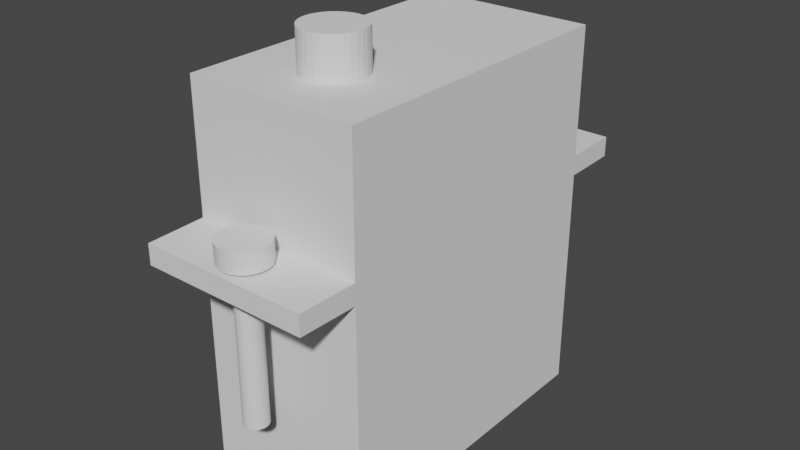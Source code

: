 # Source: SG-90.blend  (saved by Blender 2.92.15; exported with 4.5.12 LTS)
import bpy
from mathutils import Matrix  # noqa: F401  (used for matrix-valued properties, if any)

bpy.ops.wm.read_factory_settings(use_empty=True)
scene = bpy.context.scene
scene.name = 'Scene'

# ---- collections
col_collection = bpy.data.collections.new('Collection'); scene.collection.children.link(col_collection)

# ---- world
world_world = bpy.data.worlds.new('World'); scene.world = world_world
world_world.use_nodes = True; world_world.node_tree.nodes.clear()
_N = world_world.node_tree.nodes; _L = world_world.node_tree.links
n0 = _N.new('ShaderNodeOutputWorld'); n0.name = 'World Output'; n0.location = (300, 300)
n1 = _N.new('ShaderNodeBackground'); n1.name = 'Background'; n1.location = (10, 300)
n1.inputs[0].default_value = (0.05088, 0.05088, 0.05088, 1.0)
_L.new(n1.outputs[0], n0.inputs[0])
n0.is_active_output = True
world_world.color = (0.05088, 0.05088, 0.05088)
world_world.use_sun_shadow = False
world_world.sun_shadow_jitter_overblur = 0.0

# ---- meshes
me_x = bpy.data.meshes.new('圓柱體')
me_x.from_pydata([(0.0, 0.875, -2.0), (0.1707, 0.8582, -2.0), (0.3348, 0.8084, -2.0), (0.4861, 0.7275, -2.0), (0.6187, 0.6187, -2.0), (0.7275, 0.4861, -2.0), (0.8084, 0.3348, -2.0), (0.8582, 0.1707, -2.0), (0.875, 6.606e-08, -2.0), (0.8582, -0.1707, -2.0), (0.8084, -0.3348, -2.0), (0.7275, -0.4861, -2.0), (0.6187, -0.6187, -2.0), (0.4861, -0.7275, -2.0), (0.3348, -0.8084, -2.0), (0.1707, -0.8582, -2.0), (-2.851e-07, -0.875, -2.0), (-0.1707, -0.8582, -2.0), (-0.3348, -0.8084, -2.0), (-0.4861, -0.7275, -2.0), (-0.6187, -0.6187, -2.0), (-0.7275, -0.4861, -2.0), (-0.8084, -0.3348, -2.0), (-0.8582, -0.1707, -2.0), (-0.875, 8.449e-07, -2.0), (-0.8582, 0.1707, -2.0), (-0.8084, 0.3348, -2.0), (-0.7275, 0.4861, -2.0), (-0.6187, 0.6187, -2.0), (-0.4861, 0.7275, -2.0), (-0.3348, 0.8084, -2.0), (-0.1707, 0.8582, -2.0), (0.0, 0.875, 9.5), (0.1707, 0.8582, 9.5), (0.3348, 0.8084, 9.5), (0.4861, 0.7275, 9.5), (0.6187, 0.6187, 9.5), (0.7275, 0.4861, 9.5), (0.8084, 0.3348, 9.5), (0.8582, 0.1707, 9.5), (0.875, 6.606e-08, 9.5), (0.8582, -0.1707, 9.5), (0.8084, -0.3348, 9.5), (0.7275, -0.4861, 9.5), (0.6187, -0.6187, 9.5), (0.4861, -0.7275, 9.5), (0.3348, -0.8084, 9.5), (0.1707, -0.8582, 9.5), (-2.851e-07, -0.875, 9.5), (-0.1707, -0.8582, 9.5), (-0.3348, -0.8084, 9.5), (-0.4861, -0.7275, 9.5), (-0.6187, -0.6187, 9.5), (-0.7275, -0.4861, 9.5), (-0.8084, -0.3348, 9.5), (-0.8582, -0.1707, 9.5), (-0.875, 8.449e-07, 9.5), (-0.8582, 0.1707, 9.5), (-0.8084, 0.3348, 9.5), (-0.7275, 0.4861, 9.5), (-0.6187, 0.6187, 9.5), (-0.4861, 0.7275, 9.5), (-0.3348, 0.8084, 9.5), (-0.1707, 0.8582, 9.5), (0.0, 0.875, 9.5), (0.1707, 0.8582, 9.5), (0.3348, 0.8084, 9.5), (0.4861, 0.7275, 9.5), (0.6187, 0.6187, 9.5), (0.7275, 0.4861, 9.5), (0.8084, 0.3348, 9.5), (0.8582, 0.1707, 9.5), (0.875, 6.606e-08, 9.5), (0.8582, -0.1707, 9.5), (0.8084, -0.3348, 9.5), (0.7275, -0.4861, 9.5), (0.6187, -0.6187, 9.5), (0.4861, -0.7275, 9.5), (0.3348, -0.8084, 9.5), (0.1707, -0.8582, 9.5), (-2.851e-07, -0.875, 9.5), (-0.1707, -0.8582, 9.5), (-0.3348, -0.8084, 9.5), (-0.4861, -0.7275, 9.5), (-0.6187, -0.6187, 9.5), (-0.7275, -0.4861, 9.5), (-0.8084, -0.3348, 9.5), (-0.8582, -0.1707, 9.5), (-0.875, 8.449e-07, 9.5), (-0.8582, 0.1707, 9.5), (-0.8084, 0.3348, 9.5), (-0.7275, 0.4861, 9.5), (-0.6187, 0.6187, 9.5), (-0.4861, 0.7275, 9.5), (-0.3348, 0.8084, 9.5), (-0.1707, 0.8582, 9.5), (0.3468, 1.744, 11.0), (4.75e-07, 1.778, 11.0), (4.75e-07, 1.778, 9.5), (0.6803, 1.642, 11.0), (0.9876, 1.478, 11.0), (1.257, 1.257, 11.0), (1.478, 0.9876, 11.0), (1.642, 0.6803, 11.0), (1.744, 0.3468, 11.0), (1.778, 2.808e-07, 11.0), (1.744, -0.3468, 11.0), (1.642, -0.6803, 11.0), (1.478, -0.9876, 11.0), (1.257, -1.257, 11.0), (0.9876, -1.478, 11.0), (0.6803, -1.642, 11.0), (0.3468, -1.744, 11.0), (-5.923e-07, -1.778, 11.0), (-0.3468, -1.744, 11.0), (-0.6803, -1.642, 11.0), (-0.9876, -1.478, 11.0), (-1.257, -1.257, 11.0), (-1.478, -0.9876, 11.0), (-1.642, -0.6803, 11.0), (-1.744, -0.3468, 11.0), (-1.778, 1.687e-06, 11.0), (-1.744, 0.3468, 11.0), (-1.642, 0.6803, 11.0), (-1.478, 0.9876, 11.0), (-1.257, 1.257, 11.0), (-0.9876, 1.478, 11.0), (-0.6803, 1.642, 11.0), (-0.3468, 1.744, 11.0), (0.3468, 1.744, 9.5), (0.6803, 1.642, 9.5), (0.9876, 1.478, 9.5), (1.257, 1.257, 9.5), (1.478, 0.9876, 9.5), (1.642, 0.6803, 9.5), (1.744, 0.3468, 9.5), (1.778, 2.808e-07, 9.5), (1.744, -0.3468, 9.5), (1.642, -0.6803, 9.5), (1.478, -0.9876, 9.5), (1.257, -1.257, 9.5), (0.9876, -1.478, 9.5), (0.6803, -1.642, 9.5), (0.3468, -1.744, 9.5), (-5.923e-07, -1.778, 9.5), (-0.3468, -1.744, 9.5), (-0.6803, -1.642, 9.5), (-0.9876, -1.478, 9.5), (-1.257, -1.257, 9.5), (-1.478, -0.9876, 9.5), (-1.642, -0.6803, 9.5), (-1.744, -0.3468, 9.5), (-1.778, 1.687e-06, 9.5), (-1.744, 0.3468, 9.5), (-1.642, 0.6803, 9.5), (-1.478, 0.9876, 9.5), (-1.257, 1.257, 9.5), (-0.9876, 1.478, 9.5), (-0.6803, 1.642, 9.5), (-0.3468, 1.744, 9.5)], [], [(45, 46, 14, 13), (43, 44, 12, 11), (42, 43, 11, 10), (39, 40, 8, 7), (37, 38, 6, 5), (35, 36, 4, 3), (33, 34, 2, 1), (0, 1, 2, 3, 4, 5, 6, 7, 8, 9, 10, 11, 12, 13, 14, 15, 16, 17, 18, 19, 20, 21, 22, 23, 24, 25, 26, 27, 28, 29, 30, 31), (34, 35, 3, 2), (36, 37, 5, 4), (38, 39, 7, 6), (40, 41, 9, 8), (41, 42, 10, 9), (44, 45, 13, 12), (46, 47, 15, 14), (48, 49, 17, 16), (50, 51, 19, 18), (52, 53, 21, 20), (54, 55, 23, 22), (56, 57, 25, 24), (58, 59, 27, 26), (60, 61, 29, 28), (62, 63, 31, 30), (32, 33, 1, 0), (47, 46, 78, 79), (48, 47, 79, 80), (49, 48, 80, 81), (50, 49, 81, 82), (51, 50, 82, 83), (52, 51, 83, 84), (53, 52, 84, 85), (54, 53, 85, 86), (55, 54, 86, 87), (56, 55, 87, 88), (57, 56, 88, 89), (58, 57, 89, 90), (59, 58, 90, 91), (33, 32, 64, 65), (60, 59, 91, 92), (34, 33, 65, 66), (47, 48, 16, 15), (49, 50, 18, 17), (51, 52, 20, 19), (53, 54, 22, 21), (55, 56, 24, 23), (57, 58, 26, 25), (59, 60, 28, 27), (61, 62, 30, 29), (63, 32, 0, 31), (76, 75, 139, 140), (77, 76, 140, 141), (78, 77, 141, 142), (79, 78, 142, 143), (80, 79, 143, 144), (81, 80, 144, 145), (82, 81, 145, 146), (83, 82, 146, 147), (84, 83, 147, 148), (85, 84, 148, 149), (86, 85, 149, 150), (87, 86, 150, 151), (88, 87, 151, 152), (89, 88, 152, 153), (46, 45, 77, 78), (45, 44, 76, 77), (44, 43, 75, 76), (43, 42, 74, 75), (42, 41, 73, 74), (41, 40, 72, 73), (40, 39, 71, 72), (39, 38, 70, 71), (38, 37, 69, 70), (32, 63, 95, 64), (37, 36, 68, 69), (63, 62, 94, 95), (36, 35, 67, 68), (62, 61, 93, 94), (35, 34, 66, 67), (61, 60, 92, 93), (98, 97, 96, 129), (129, 96, 99, 130), (130, 99, 100, 131), (131, 100, 101, 132), (132, 101, 102, 133), (133, 102, 103, 134), (134, 103, 104, 135), (135, 104, 105, 136), (136, 105, 106, 137), (137, 106, 107, 138), (138, 107, 108, 139), (139, 108, 109, 140), (140, 109, 110, 141), (141, 110, 111, 142), (142, 111, 112, 143), (143, 112, 113, 144), (144, 113, 114, 145), (145, 114, 115, 146), (146, 115, 116, 147), (147, 116, 117, 148), (148, 117, 118, 149), (149, 118, 119, 150), (150, 119, 120, 151), (151, 120, 121, 152), (152, 121, 122, 153), (153, 122, 123, 154), (154, 123, 124, 155), (155, 124, 125, 156), (156, 125, 126, 157), (157, 126, 127, 158), (158, 127, 128, 159), (159, 128, 97, 98), (75, 74, 138, 139), (74, 73, 137, 138), (73, 72, 136, 137), (72, 71, 135, 136), (71, 70, 134, 135), (70, 69, 133, 134), (64, 95, 159, 98), (69, 68, 132, 133), (95, 94, 158, 159), (68, 67, 131, 132), (94, 93, 157, 158), (67, 66, 130, 131), (93, 92, 156, 157), (66, 65, 129, 130), (92, 91, 155, 156), (65, 64, 98, 129), (91, 90, 154, 155), (90, 89, 153, 154), (96, 97, 128, 127, 126, 125, 124, 123, 122, 121, 120, 119, 118, 117, 116, 115, 114, 113, 112, 111, 110, 109, 108, 107, 106, 105, 104, 103, 102, 101, 100, 99)])
_uv = me_x.uv_layers.new(name='UVMap')
_uv.uv.foreach_set('vector', [0.5938, 0.75, 0.5625, 0.75, 0.8418, 0.02827, 0.8833, 0.05045, 0.6562, 0.75, 0.625, 0.75, 0.9197, 0.08029, 0.9496, 0.1167, 0.6875, 0.75, 0.6562, 0.75, 0.9496, 0.1167, 0.9717, 0.1582, 0.7812, 0.75, 0.75, 0.75, 0.99, 0.25, 0.9854, 0.2968, 0.8438, 0.75, 0.8125, 0.75, 0.9717, 0.3418, 0.9496, 0.3833, 0.9062, 0.75, 0.875, 0.75, 0.9197, 0.4197, 0.8833, 0.4496, 0.9688, 0.75, 0.9375, 0.75, 0.8418, 0.4717, 0.7968, 0.4854, 0.75, 0.49, 0.7968, 0.4854, 0.8418, 0.4717, 0.8833, 0.4496, 0.9197, 0.4197, 0.9496, 0.3833, 0.9717, 0.3418, 0.9854, 0.2968, 0.99, 0.25, 0.9854, 0.2032, 0.9717, 0.1582, 0.9496, 0.1167, 0.9197, 0.08029, 0.8833, 0.05045, 0.8418, 0.02827, 0.7968, 0.01461, 0.75, 0.01, 0.7032, 0.01461, 0.6582, 0.02827, 0.6167, 0.05045, 0.5803, 0.08029, 0.5504, 0.1167, 0.5283, 0.1582, 0.5146, 0.2032, 0.51, 0.25, 0.5146, 0.2968, 0.5283, 0.3418, 0.5504, 0.3833, 0.5803, 0.4197, 0.6167, 0.4496, 0.6582, 0.4717, 0.7032, 0.4854, 0.9375, 0.75, 0.9062, 0.75, 0.8833, 0.4496, 0.8418, 0.4717, 0.875, 0.75, 0.8438, 0.75, 0.9496, 0.3833, 0.9197, 0.4197, 0.8125, 0.75, 0.7812, 0.75, 0.9854, 0.2968, 0.9717, 0.3418, 0.75, 0.75, 0.7188, 0.75, 0.9854, 0.2032, 0.99, 0.25, 0.7188, 0.75, 0.6875, 0.75, 0.9717, 0.1582, 0.9854, 0.2032, 0.625, 0.75, 0.5938, 0.75, 0.8833, 0.05045, 0.9197, 0.08029, 0.5625, 0.75, 0.5312, 0.75, 0.7968, 0.01461, 0.8418, 0.02827, 0.5, 0.75, 0.4688, 0.75, 0.7032, 0.01461, 0.75, 0.01, 0.4375, 0.75, 0.4062, 0.75, 0.6167, 0.05045, 0.6582, 0.02827, 0.375, 0.75, 0.3438, 0.75, 0.5504, 0.1167, 0.5803, 0.08029, 0.3125, 0.75, 0.2812, 0.75, 0.5146, 0.2032, 0.5283, 0.1582, 0.25, 0.75, 0.2188, 0.75, 0.5146, 0.2968, 0.51, 0.25, 0.1875, 0.75, 0.1562, 0.75, 0.5504, 0.3833, 0.5283, 0.3418, 0.125, 0.75, 0.09375, 0.75, 0.6167, 0.4496, 0.5803, 0.4197, 0.0625, 0.75, 0.03125, 0.75, 0.7032, 0.4854, 0.6582, 0.4717, 1.0, 0.75, 0.9688, 0.75, 0.7968, 0.4854, 0.75, 0.49, 0.5312, 0.75, 0.5625, 0.75, 0.5625, 0.75, 0.5312, 0.75, 0.5, 0.75, 0.5312, 0.75, 0.5312, 0.75, 0.5, 0.75, 0.4688, 0.75, 0.5, 0.75, 0.5, 0.75, 0.4688, 0.75, 0.4375, 0.75, 0.4688, 0.75, 0.4688, 0.75, 0.4375, 0.75, 0.4062, 0.75, 0.4375, 0.75, 0.4375, 0.75, 0.4062, 0.75, 0.375, 0.75, 0.4062, 0.75, 0.4062, 0.75, 0.375, 0.75, 0.3438, 0.75, 0.375, 0.75, 0.375, 0.75, 0.3438, 0.75, 0.3125, 0.75, 0.3438, 0.75, 0.3438, 0.75, 0.3125, 0.75, 0.2812, 0.75, 0.3125, 0.75, 0.3125, 0.75, 0.2812, 0.75, 0.25, 0.75, 0.2812, 0.75, 0.2812, 0.75, 0.25, 0.75, 0.2188, 0.75, 0.25, 0.75, 0.25, 0.75, 0.2188, 0.75, 0.1875, 0.75, 0.2188, 0.75, 0.2188, 0.75, 0.1875, 0.75, 0.1562, 0.75, 0.1875, 0.75, 0.1875, 0.75, 0.1562, 0.75, 0.9688, 0.75, 1.0, 0.75, 1.0, 0.75, 0.9688, 0.75, 0.125, 0.75, 0.1562, 0.75, 0.1562, 0.75, 0.125, 0.75, 0.9375, 0.75, 0.9688, 0.75, 0.9688, 0.75, 0.9375, 0.75, 0.5312, 0.75, 0.5, 0.75, 0.75, 0.01, 0.7968, 0.01461, 0.4688, 0.75, 0.4375, 0.75, 0.6582, 0.02827, 0.7032, 0.01461, 0.4062, 0.75, 0.375, 0.75, 0.5803, 0.08029, 0.6167, 0.05045, 0.3438, 0.75, 0.3125, 0.75, 0.5283, 0.1582, 0.5504, 0.1167, 0.2812, 0.75, 0.25, 0.75, 0.51, 0.25, 0.5146, 0.2032, 0.2188, 0.75, 0.1875, 0.75, 0.5283, 0.3418, 0.5146, 0.2968, 0.1562, 0.75, 0.125, 0.75, 0.5803, 0.4197, 0.5504, 0.3833, 0.09375, 0.75, 0.0625, 0.75, 0.6582, 0.4717, 0.6167, 0.4496, 0.03125, 0.75, 0.0, 0.75, 0.75, 0.49, 0.7032, 0.4854, 0.625, 0.75, 0.6562, 0.75, 0.6562, 0.75, 0.625, 0.75, 0.5938, 0.75, 0.625, 0.75, 0.625, 0.75, 0.5938, 0.75, 0.5625, 0.75, 0.5938, 0.75, 0.5938, 0.75, 0.5625, 0.75, 0.5312, 0.75, 0.5625, 0.75, 0.5625, 0.75, 0.5312, 0.75, 0.5, 0.75, 0.5312, 0.75, 0.5312, 0.75, 0.5, 0.75, 0.4688, 0.75, 0.5, 0.75, 0.5, 0.75, 0.4688, 0.75, 0.4375, 0.75, 0.4688, 0.75, 0.4688, 0.75, 0.4375, 0.75, 0.4062, 0.75, 0.4375, 0.75, 0.4375, 0.75, 0.4062, 0.75, 0.375, 0.75, 0.4062, 0.75, 0.4062, 0.75, 0.375, 0.75, 0.3438, 0.75, 0.375, 0.75, 0.375, 0.75, 0.3438, 0.75, 0.3125, 0.75, 0.3438, 0.75, 0.3438, 0.75, 0.3125, 0.75, 0.2812, 0.75, 0.3125, 0.75, 0.3125, 0.75, 0.2812, 0.75, 0.25, 0.75, 0.2812, 0.75, 0.2812, 0.75, 0.25, 0.75, 0.2188, 0.75, 0.25, 0.75, 0.25, 0.75, 0.2188, 0.75, 0.5625, 0.75, 0.5938, 0.75, 0.5938, 0.75, 0.5625, 0.75, 0.5938, 0.75, 0.625, 0.75, 0.625, 0.75, 0.5938, 0.75, 0.625, 0.75, 0.6562, 0.75, 0.6562, 0.75, 0.625, 0.75, 0.6562, 0.75, 0.6875, 0.75, 0.6875, 0.75, 0.6562, 0.75, 0.6875, 0.75, 0.7188, 0.75, 0.7188, 0.75, 0.6875, 0.75, 0.7188, 0.75, 0.75, 0.75, 0.75, 0.75, 0.7188, 0.75, 0.75, 0.75, 0.7812, 0.75, 0.7812, 0.75, 0.75, 0.75, 0.7812, 0.75, 0.8125, 0.75, 0.8125, 0.75, 0.7812, 0.75, 0.8125, 0.75, 0.8438, 0.75, 0.8438, 0.75, 0.8125, 0.75, 0.0, 0.75, 0.03125, 0.75, 0.03125, 0.75, 0.0, 0.75, 0.8438, 0.75, 0.875, 0.75, 0.875, 0.75, 0.8438, 0.75, 0.03125, 0.75, 0.0625, 0.75, 0.0625, 0.75, 0.03125, 0.75, 0.875, 0.75, 0.9062, 0.75, 0.9062, 0.75, 0.875, 0.75, 0.0625, 0.75, 0.09375, 0.75, 0.09375, 0.75, 0.0625, 0.75, 0.9062, 0.75, 0.9375, 0.75, 0.9375, 0.75, 0.9062, 0.75, 0.09375, 0.75, 0.125, 0.75, 0.125, 0.75, 0.09375, 0.75, 1.0, 0.75, 1.0, 1.0, 0.9688, 1.0, 0.9688, 0.75, 0.9688, 0.75, 0.9688, 1.0, 0.9375, 1.0, 0.9375, 0.75, 0.9375, 0.75, 0.9375, 1.0, 0.9062, 1.0, 0.9062, 0.75, 0.9062, 0.75, 0.9062, 1.0, 0.875, 1.0, 0.875, 0.75, 0.875, 0.75, 0.875, 1.0, 0.8438, 1.0, 0.8438, 0.75, 0.8438, 0.75, 0.8438, 1.0, 0.8125, 1.0, 0.8125, 0.75, 0.8125, 0.75, 0.8125, 1.0, 0.7812, 1.0, 0.7812, 0.75, 0.7812, 0.75, 0.7812, 1.0, 0.75, 1.0, 0.75, 0.75, 0.75, 0.75, 0.75, 1.0, 0.7188, 1.0, 0.7188, 0.75, 0.7188, 0.75, 0.7188, 1.0, 0.6875, 1.0, 0.6875, 0.75, 0.6875, 0.75, 0.6875, 1.0, 0.6562, 1.0, 0.6562, 0.75, 0.6562, 0.75, 0.6562, 1.0, 0.625, 1.0, 0.625, 0.75, 0.625, 0.75, 0.625, 1.0, 0.5938, 1.0, 0.5938, 0.75, 0.5938, 0.75, 0.5938, 1.0, 0.5625, 1.0, 0.5625, 0.75, 0.5625, 0.75, 0.5625, 1.0, 0.5312, 1.0, 0.5312, 0.75, 0.5312, 0.75, 0.5312, 1.0, 0.5, 1.0, 0.5, 0.75, 0.5, 0.75, 0.5, 1.0, 0.4688, 1.0, 0.4688, 0.75, 0.4688, 0.75, 0.4688, 1.0, 0.4375, 1.0, 0.4375, 0.75, 0.4375, 0.75, 0.4375, 1.0, 0.4062, 1.0, 0.4062, 0.75, 0.4062, 0.75, 0.4062, 1.0, 0.375, 1.0, 0.375, 0.75, 0.375, 0.75, 0.375, 1.0, 0.3438, 1.0, 0.3438, 0.75, 0.3438, 0.75, 0.3438, 1.0, 0.3125, 1.0, 0.3125, 0.75, 0.3125, 0.75, 0.3125, 1.0, 0.2812, 1.0, 0.2812, 0.75, 0.2812, 0.75, 0.2812, 1.0, 0.25, 1.0, 0.25, 0.75, 0.25, 0.75, 0.25, 1.0, 0.2188, 1.0, 0.2188, 0.75, 0.2188, 0.75, 0.2188, 1.0, 0.1875, 1.0, 0.1875, 0.75, 0.1875, 0.75, 0.1875, 1.0, 0.1562, 1.0, 0.1562, 0.75, 0.1562, 0.75, 0.1562, 1.0, 0.125, 1.0, 0.125, 0.75, 0.125, 0.75, 0.125, 1.0, 0.09375, 1.0, 0.09375, 0.75, 0.09375, 0.75, 0.09375, 1.0, 0.0625, 1.0, 0.0625, 0.75, 0.0625, 0.75, 0.0625, 1.0, 0.03125, 1.0, 0.03125, 0.75, 0.03125, 0.75, 0.03125, 1.0, 0.0, 1.0, 0.0, 0.75, 0.6562, 0.75, 0.6875, 0.75, 0.6875, 0.75, 0.6562, 0.75, 0.6875, 0.75, 0.7188, 0.75, 0.7188, 0.75, 0.6875, 0.75, 0.7188, 0.75, 0.75, 0.75, 0.75, 0.75, 0.7188, 0.75, 0.75, 0.75, 0.7812, 0.75, 0.7812, 0.75, 0.75, 0.75, 0.7812, 0.75, 0.8125, 0.75, 0.8125, 0.75, 0.7812, 0.75, 0.8125, 0.75, 0.8438, 0.75, 0.8438, 0.75, 0.8125, 0.75, 0.0, 0.75, 0.03125, 0.75, 0.03125, 0.75, 0.0, 0.75, 0.8438, 0.75, 0.875, 0.75, 0.875, 0.75, 0.8438, 0.75, 0.03125, 0.75, 0.0625, 0.75, 0.0625, 0.75, 0.03125, 0.75, 0.875, 0.75, 0.9062, 0.75, 0.9062, 0.75, 0.875, 0.75, 0.0625, 0.75, 0.09375, 0.75, 0.09375, 0.75, 0.0625, 0.75, 0.9062, 0.75, 0.9375, 0.75, 0.9375, 0.75, 0.9062, 0.75, 0.09375, 0.75, 0.125, 0.75, 0.125, 0.75, 0.09375, 0.75, 0.9375, 0.75, 0.9688, 0.75, 0.9688, 0.75, 0.9375, 0.75, 0.125, 0.75, 0.1562, 0.75, 0.1562, 0.75, 0.125, 0.75, 0.9688, 0.75, 1.0, 0.75, 1.0, 0.75, 0.9688, 0.75, 0.1562, 0.75, 0.1875, 0.75, 0.1875, 0.75, 0.1562, 0.75, 0.1875, 0.75, 0.2188, 0.75, 0.2188, 0.75, 0.1875, 0.75, 0.9688, 1.0, 0.0, 1.0, 0.03125, 1.0, 0.0625, 1.0, 0.09375, 1.0, 0.125, 1.0, 0.1562, 1.0, 0.1875, 1.0, 0.2188, 1.0, 0.25, 1.0, 0.2812, 1.0, 0.3125, 1.0, 0.3438, 1.0, 0.375, 1.0, 0.4062, 1.0, 0.4375, 1.0, 0.4688, 1.0, 0.5, 1.0, 0.5312, 1.0, 0.5625, 1.0, 0.5938, 1.0, 0.625, 1.0, 0.6562, 1.0, 0.6875, 1.0, 0.7188, 1.0, 0.75, 1.0, 0.7812, 1.0, 0.8125, 1.0, 0.8438, 1.0, 0.875, 1.0, 0.9062, 1.0, 0.9375, 1.0])
me_x.use_remesh_fix_poles = True
me_x.use_remesh_preserve_attributes = False
me_x.use_mirror_vertex_groups = False
me_x.update()
me_017 = bpy.data.meshes.new('圓柱體.017')
me_017.from_pydata([(0.0, 0.875, -2.0), (0.1707, 0.8582, -2.0), (0.3348, 0.8084, -2.0), (0.4861, 0.7275, -2.0), (0.6187, 0.6187, -2.0), (0.7275, 0.4861, -2.0), (0.8084, 0.3348, -2.0), (0.8582, 0.1707, -2.0), (0.875, 6.606e-08, -2.0), (0.8582, -0.1707, -2.0), (0.8084, -0.3348, -2.0), (0.7275, -0.4861, -2.0), (0.6187, -0.6187, -2.0), (0.4861, -0.7275, -2.0), (0.3348, -0.8084, -2.0), (0.1707, -0.8582, -2.0), (-2.851e-07, -0.875, -2.0), (-0.1707, -0.8582, -2.0), (-0.3348, -0.8084, -2.0), (-0.4861, -0.7275, -2.0), (-0.6187, -0.6187, -2.0), (-0.7275, -0.4861, -2.0), (-0.8084, -0.3348, -2.0), (-0.8582, -0.1707, -2.0), (-0.875, 8.449e-07, -2.0), (-0.8582, 0.1707, -2.0), (-0.8084, 0.3348, -2.0), (-0.7275, 0.4861, -2.0), (-0.6187, 0.6187, -2.0), (-0.4861, 0.7275, -2.0), (-0.3348, 0.8084, -2.0), (-0.1707, 0.8582, -2.0), (0.0, 0.875, 9.5), (0.1707, 0.8582, 9.5), (0.3348, 0.8084, 9.5), (0.4861, 0.7275, 9.5), (0.6187, 0.6187, 9.5), (0.7275, 0.4861, 9.5), (0.8084, 0.3348, 9.5), (0.8582, 0.1707, 9.5), (0.875, 6.606e-08, 9.5), (0.8582, -0.1707, 9.5), (0.8084, -0.3348, 9.5), (0.7275, -0.4861, 9.5), (0.6187, -0.6187, 9.5), (0.4861, -0.7275, 9.5), (0.3348, -0.8084, 9.5), (0.1707, -0.8582, 9.5), (-2.851e-07, -0.875, 9.5), (-0.1707, -0.8582, 9.5), (-0.3348, -0.8084, 9.5), (-0.4861, -0.7275, 9.5), (-0.6187, -0.6187, 9.5), (-0.7275, -0.4861, 9.5), (-0.8084, -0.3348, 9.5), (-0.8582, -0.1707, 9.5), (-0.875, 8.449e-07, 9.5), (-0.8582, 0.1707, 9.5), (-0.8084, 0.3348, 9.5), (-0.7275, 0.4861, 9.5), (-0.6187, 0.6187, 9.5), (-0.4861, 0.7275, 9.5), (-0.3348, 0.8084, 9.5), (-0.1707, 0.8582, 9.5), (0.0, 0.875, 9.5), (0.1707, 0.8582, 9.5), (0.3348, 0.8084, 9.5), (0.4861, 0.7275, 9.5), (0.6187, 0.6187, 9.5), (0.7275, 0.4861, 9.5), (0.8084, 0.3348, 9.5), (0.8582, 0.1707, 9.5), (0.875, 6.606e-08, 9.5), (0.8582, -0.1707, 9.5), (0.8084, -0.3348, 9.5), (0.7275, -0.4861, 9.5), (0.6187, -0.6187, 9.5), (0.4861, -0.7275, 9.5), (0.3348, -0.8084, 9.5), (0.1707, -0.8582, 9.5), (-2.851e-07, -0.875, 9.5), (-0.1707, -0.8582, 9.5), (-0.3348, -0.8084, 9.5), (-0.4861, -0.7275, 9.5), (-0.6187, -0.6187, 9.5), (-0.7275, -0.4861, 9.5), (-0.8084, -0.3348, 9.5), (-0.8582, -0.1707, 9.5), (-0.875, 8.449e-07, 9.5), (-0.8582, 0.1707, 9.5), (-0.8084, 0.3348, 9.5), (-0.7275, 0.4861, 9.5), (-0.6187, 0.6187, 9.5), (-0.4861, 0.7275, 9.5), (-0.3348, 0.8084, 9.5), (-0.1707, 0.8582, 9.5), (0.3468, 1.744, 11.0), (4.75e-07, 1.778, 11.0), (4.75e-07, 1.778, 9.5), (0.6803, 1.642, 11.0), (0.9876, 1.478, 11.0), (1.257, 1.257, 11.0), (1.478, 0.9876, 11.0), (1.642, 0.6803, 11.0), (1.744, 0.3468, 11.0), (1.778, 2.808e-07, 11.0), (1.744, -0.3468, 11.0), (1.642, -0.6803, 11.0), (1.478, -0.9876, 11.0), (1.257, -1.257, 11.0), (0.9876, -1.478, 11.0), (0.6803, -1.642, 11.0), (0.3468, -1.744, 11.0), (-5.923e-07, -1.778, 11.0), (-0.3468, -1.744, 11.0), (-0.6803, -1.642, 11.0), (-0.9876, -1.478, 11.0), (-1.257, -1.257, 11.0), (-1.478, -0.9876, 11.0), (-1.642, -0.6803, 11.0), (-1.744, -0.3468, 11.0), (-1.778, 1.687e-06, 11.0), (-1.744, 0.3468, 11.0), (-1.642, 0.6803, 11.0), (-1.478, 0.9876, 11.0), (-1.257, 1.257, 11.0), (-0.9876, 1.478, 11.0), (-0.6803, 1.642, 11.0), (-0.3468, 1.744, 11.0), (0.3468, 1.744, 9.5), (0.6803, 1.642, 9.5), (0.9876, 1.478, 9.5), (1.257, 1.257, 9.5), (1.478, 0.9876, 9.5), (1.642, 0.6803, 9.5), (1.744, 0.3468, 9.5), (1.778, 2.808e-07, 9.5), (1.744, -0.3468, 9.5), (1.642, -0.6803, 9.5), (1.478, -0.9876, 9.5), (1.257, -1.257, 9.5), (0.9876, -1.478, 9.5), (0.6803, -1.642, 9.5), (0.3468, -1.744, 9.5), (-5.923e-07, -1.778, 9.5), (-0.3468, -1.744, 9.5), (-0.6803, -1.642, 9.5), (-0.9876, -1.478, 9.5), (-1.257, -1.257, 9.5), (-1.478, -0.9876, 9.5), (-1.642, -0.6803, 9.5), (-1.744, -0.3468, 9.5), (-1.778, 1.687e-06, 9.5), (-1.744, 0.3468, 9.5), (-1.642, 0.6803, 9.5), (-1.478, 0.9876, 9.5), (-1.257, 1.257, 9.5), (-0.9876, 1.478, 9.5), (-0.6803, 1.642, 9.5), (-0.3468, 1.744, 9.5)], [], [(45, 46, 14, 13), (43, 44, 12, 11), (42, 43, 11, 10), (39, 40, 8, 7), (37, 38, 6, 5), (35, 36, 4, 3), (33, 34, 2, 1), (0, 1, 2, 3, 4, 5, 6, 7, 8, 9, 10, 11, 12, 13, 14, 15, 16, 17, 18, 19, 20, 21, 22, 23, 24, 25, 26, 27, 28, 29, 30, 31), (34, 35, 3, 2), (36, 37, 5, 4), (38, 39, 7, 6), (40, 41, 9, 8), (41, 42, 10, 9), (44, 45, 13, 12), (46, 47, 15, 14), (48, 49, 17, 16), (50, 51, 19, 18), (52, 53, 21, 20), (54, 55, 23, 22), (56, 57, 25, 24), (58, 59, 27, 26), (60, 61, 29, 28), (62, 63, 31, 30), (32, 33, 1, 0), (47, 46, 78, 79), (48, 47, 79, 80), (49, 48, 80, 81), (50, 49, 81, 82), (51, 50, 82, 83), (52, 51, 83, 84), (53, 52, 84, 85), (54, 53, 85, 86), (55, 54, 86, 87), (56, 55, 87, 88), (57, 56, 88, 89), (58, 57, 89, 90), (59, 58, 90, 91), (33, 32, 64, 65), (60, 59, 91, 92), (34, 33, 65, 66), (47, 48, 16, 15), (49, 50, 18, 17), (51, 52, 20, 19), (53, 54, 22, 21), (55, 56, 24, 23), (57, 58, 26, 25), (59, 60, 28, 27), (61, 62, 30, 29), (63, 32, 0, 31), (76, 75, 139, 140), (77, 76, 140, 141), (78, 77, 141, 142), (79, 78, 142, 143), (80, 79, 143, 144), (81, 80, 144, 145), (82, 81, 145, 146), (83, 82, 146, 147), (84, 83, 147, 148), (85, 84, 148, 149), (86, 85, 149, 150), (87, 86, 150, 151), (88, 87, 151, 152), (89, 88, 152, 153), (46, 45, 77, 78), (45, 44, 76, 77), (44, 43, 75, 76), (43, 42, 74, 75), (42, 41, 73, 74), (41, 40, 72, 73), (40, 39, 71, 72), (39, 38, 70, 71), (38, 37, 69, 70), (32, 63, 95, 64), (37, 36, 68, 69), (63, 62, 94, 95), (36, 35, 67, 68), (62, 61, 93, 94), (35, 34, 66, 67), (61, 60, 92, 93), (98, 97, 96, 129), (129, 96, 99, 130), (130, 99, 100, 131), (131, 100, 101, 132), (132, 101, 102, 133), (133, 102, 103, 134), (134, 103, 104, 135), (135, 104, 105, 136), (136, 105, 106, 137), (137, 106, 107, 138), (138, 107, 108, 139), (139, 108, 109, 140), (140, 109, 110, 141), (141, 110, 111, 142), (142, 111, 112, 143), (143, 112, 113, 144), (144, 113, 114, 145), (145, 114, 115, 146), (146, 115, 116, 147), (147, 116, 117, 148), (148, 117, 118, 149), (149, 118, 119, 150), (150, 119, 120, 151), (151, 120, 121, 152), (152, 121, 122, 153), (153, 122, 123, 154), (154, 123, 124, 155), (155, 124, 125, 156), (156, 125, 126, 157), (157, 126, 127, 158), (158, 127, 128, 159), (159, 128, 97, 98), (75, 74, 138, 139), (74, 73, 137, 138), (73, 72, 136, 137), (72, 71, 135, 136), (71, 70, 134, 135), (70, 69, 133, 134), (64, 95, 159, 98), (69, 68, 132, 133), (95, 94, 158, 159), (68, 67, 131, 132), (94, 93, 157, 158), (67, 66, 130, 131), (93, 92, 156, 157), (66, 65, 129, 130), (92, 91, 155, 156), (65, 64, 98, 129), (91, 90, 154, 155), (90, 89, 153, 154), (96, 97, 128, 127, 126, 125, 124, 123, 122, 121, 120, 119, 118, 117, 116, 115, 114, 113, 112, 111, 110, 109, 108, 107, 106, 105, 104, 103, 102, 101, 100, 99)])
_uv = me_017.uv_layers.new(name='UVMap')
_uv.uv.foreach_set('vector', [0.5938, 0.75, 0.5625, 0.75, 0.8418, 0.02827, 0.8833, 0.05045, 0.6562, 0.75, 0.625, 0.75, 0.9197, 0.08029, 0.9496, 0.1167, 0.6875, 0.75, 0.6562, 0.75, 0.9496, 0.1167, 0.9717, 0.1582, 0.7812, 0.75, 0.75, 0.75, 0.99, 0.25, 0.9854, 0.2968, 0.8438, 0.75, 0.8125, 0.75, 0.9717, 0.3418, 0.9496, 0.3833, 0.9062, 0.75, 0.875, 0.75, 0.9197, 0.4197, 0.8833, 0.4496, 0.9688, 0.75, 0.9375, 0.75, 0.8418, 0.4717, 0.7968, 0.4854, 0.75, 0.49, 0.7968, 0.4854, 0.8418, 0.4717, 0.8833, 0.4496, 0.9197, 0.4197, 0.9496, 0.3833, 0.9717, 0.3418, 0.9854, 0.2968, 0.99, 0.25, 0.9854, 0.2032, 0.9717, 0.1582, 0.9496, 0.1167, 0.9197, 0.08029, 0.8833, 0.05045, 0.8418, 0.02827, 0.7968, 0.01461, 0.75, 0.01, 0.7032, 0.01461, 0.6582, 0.02827, 0.6167, 0.05045, 0.5803, 0.08029, 0.5504, 0.1167, 0.5283, 0.1582, 0.5146, 0.2032, 0.51, 0.25, 0.5146, 0.2968, 0.5283, 0.3418, 0.5504, 0.3833, 0.5803, 0.4197, 0.6167, 0.4496, 0.6582, 0.4717, 0.7032, 0.4854, 0.9375, 0.75, 0.9062, 0.75, 0.8833, 0.4496, 0.8418, 0.4717, 0.875, 0.75, 0.8438, 0.75, 0.9496, 0.3833, 0.9197, 0.4197, 0.8125, 0.75, 0.7812, 0.75, 0.9854, 0.2968, 0.9717, 0.3418, 0.75, 0.75, 0.7188, 0.75, 0.9854, 0.2032, 0.99, 0.25, 0.7188, 0.75, 0.6875, 0.75, 0.9717, 0.1582, 0.9854, 0.2032, 0.625, 0.75, 0.5938, 0.75, 0.8833, 0.05045, 0.9197, 0.08029, 0.5625, 0.75, 0.5312, 0.75, 0.7968, 0.01461, 0.8418, 0.02827, 0.5, 0.75, 0.4688, 0.75, 0.7032, 0.01461, 0.75, 0.01, 0.4375, 0.75, 0.4062, 0.75, 0.6167, 0.05045, 0.6582, 0.02827, 0.375, 0.75, 0.3438, 0.75, 0.5504, 0.1167, 0.5803, 0.08029, 0.3125, 0.75, 0.2812, 0.75, 0.5146, 0.2032, 0.5283, 0.1582, 0.25, 0.75, 0.2188, 0.75, 0.5146, 0.2968, 0.51, 0.25, 0.1875, 0.75, 0.1562, 0.75, 0.5504, 0.3833, 0.5283, 0.3418, 0.125, 0.75, 0.09375, 0.75, 0.6167, 0.4496, 0.5803, 0.4197, 0.0625, 0.75, 0.03125, 0.75, 0.7032, 0.4854, 0.6582, 0.4717, 1.0, 0.75, 0.9688, 0.75, 0.7968, 0.4854, 0.75, 0.49, 0.5312, 0.75, 0.5625, 0.75, 0.5625, 0.75, 0.5312, 0.75, 0.5, 0.75, 0.5312, 0.75, 0.5312, 0.75, 0.5, 0.75, 0.4688, 0.75, 0.5, 0.75, 0.5, 0.75, 0.4688, 0.75, 0.4375, 0.75, 0.4688, 0.75, 0.4688, 0.75, 0.4375, 0.75, 0.4062, 0.75, 0.4375, 0.75, 0.4375, 0.75, 0.4062, 0.75, 0.375, 0.75, 0.4062, 0.75, 0.4062, 0.75, 0.375, 0.75, 0.3438, 0.75, 0.375, 0.75, 0.375, 0.75, 0.3438, 0.75, 0.3125, 0.75, 0.3438, 0.75, 0.3438, 0.75, 0.3125, 0.75, 0.2812, 0.75, 0.3125, 0.75, 0.3125, 0.75, 0.2812, 0.75, 0.25, 0.75, 0.2812, 0.75, 0.2812, 0.75, 0.25, 0.75, 0.2188, 0.75, 0.25, 0.75, 0.25, 0.75, 0.2188, 0.75, 0.1875, 0.75, 0.2188, 0.75, 0.2188, 0.75, 0.1875, 0.75, 0.1562, 0.75, 0.1875, 0.75, 0.1875, 0.75, 0.1562, 0.75, 0.9688, 0.75, 1.0, 0.75, 1.0, 0.75, 0.9688, 0.75, 0.125, 0.75, 0.1562, 0.75, 0.1562, 0.75, 0.125, 0.75, 0.9375, 0.75, 0.9688, 0.75, 0.9688, 0.75, 0.9375, 0.75, 0.5312, 0.75, 0.5, 0.75, 0.75, 0.01, 0.7968, 0.01461, 0.4688, 0.75, 0.4375, 0.75, 0.6582, 0.02827, 0.7032, 0.01461, 0.4062, 0.75, 0.375, 0.75, 0.5803, 0.08029, 0.6167, 0.05045, 0.3438, 0.75, 0.3125, 0.75, 0.5283, 0.1582, 0.5504, 0.1167, 0.2812, 0.75, 0.25, 0.75, 0.51, 0.25, 0.5146, 0.2032, 0.2188, 0.75, 0.1875, 0.75, 0.5283, 0.3418, 0.5146, 0.2968, 0.1562, 0.75, 0.125, 0.75, 0.5803, 0.4197, 0.5504, 0.3833, 0.09375, 0.75, 0.0625, 0.75, 0.6582, 0.4717, 0.6167, 0.4496, 0.03125, 0.75, 0.0, 0.75, 0.75, 0.49, 0.7032, 0.4854, 0.625, 0.75, 0.6562, 0.75, 0.6562, 0.75, 0.625, 0.75, 0.5938, 0.75, 0.625, 0.75, 0.625, 0.75, 0.5938, 0.75, 0.5625, 0.75, 0.5938, 0.75, 0.5938, 0.75, 0.5625, 0.75, 0.5312, 0.75, 0.5625, 0.75, 0.5625, 0.75, 0.5312, 0.75, 0.5, 0.75, 0.5312, 0.75, 0.5312, 0.75, 0.5, 0.75, 0.4688, 0.75, 0.5, 0.75, 0.5, 0.75, 0.4688, 0.75, 0.4375, 0.75, 0.4688, 0.75, 0.4688, 0.75, 0.4375, 0.75, 0.4062, 0.75, 0.4375, 0.75, 0.4375, 0.75, 0.4062, 0.75, 0.375, 0.75, 0.4062, 0.75, 0.4062, 0.75, 0.375, 0.75, 0.3438, 0.75, 0.375, 0.75, 0.375, 0.75, 0.3438, 0.75, 0.3125, 0.75, 0.3438, 0.75, 0.3438, 0.75, 0.3125, 0.75, 0.2812, 0.75, 0.3125, 0.75, 0.3125, 0.75, 0.2812, 0.75, 0.25, 0.75, 0.2812, 0.75, 0.2812, 0.75, 0.25, 0.75, 0.2188, 0.75, 0.25, 0.75, 0.25, 0.75, 0.2188, 0.75, 0.5625, 0.75, 0.5938, 0.75, 0.5938, 0.75, 0.5625, 0.75, 0.5938, 0.75, 0.625, 0.75, 0.625, 0.75, 0.5938, 0.75, 0.625, 0.75, 0.6562, 0.75, 0.6562, 0.75, 0.625, 0.75, 0.6562, 0.75, 0.6875, 0.75, 0.6875, 0.75, 0.6562, 0.75, 0.6875, 0.75, 0.7188, 0.75, 0.7188, 0.75, 0.6875, 0.75, 0.7188, 0.75, 0.75, 0.75, 0.75, 0.75, 0.7188, 0.75, 0.75, 0.75, 0.7812, 0.75, 0.7812, 0.75, 0.75, 0.75, 0.7812, 0.75, 0.8125, 0.75, 0.8125, 0.75, 0.7812, 0.75, 0.8125, 0.75, 0.8438, 0.75, 0.8438, 0.75, 0.8125, 0.75, 0.0, 0.75, 0.03125, 0.75, 0.03125, 0.75, 0.0, 0.75, 0.8438, 0.75, 0.875, 0.75, 0.875, 0.75, 0.8438, 0.75, 0.03125, 0.75, 0.0625, 0.75, 0.0625, 0.75, 0.03125, 0.75, 0.875, 0.75, 0.9062, 0.75, 0.9062, 0.75, 0.875, 0.75, 0.0625, 0.75, 0.09375, 0.75, 0.09375, 0.75, 0.0625, 0.75, 0.9062, 0.75, 0.9375, 0.75, 0.9375, 0.75, 0.9062, 0.75, 0.09375, 0.75, 0.125, 0.75, 0.125, 0.75, 0.09375, 0.75, 1.0, 0.75, 1.0, 1.0, 0.9688, 1.0, 0.9688, 0.75, 0.9688, 0.75, 0.9688, 1.0, 0.9375, 1.0, 0.9375, 0.75, 0.9375, 0.75, 0.9375, 1.0, 0.9062, 1.0, 0.9062, 0.75, 0.9062, 0.75, 0.9062, 1.0, 0.875, 1.0, 0.875, 0.75, 0.875, 0.75, 0.875, 1.0, 0.8438, 1.0, 0.8438, 0.75, 0.8438, 0.75, 0.8438, 1.0, 0.8125, 1.0, 0.8125, 0.75, 0.8125, 0.75, 0.8125, 1.0, 0.7812, 1.0, 0.7812, 0.75, 0.7812, 0.75, 0.7812, 1.0, 0.75, 1.0, 0.75, 0.75, 0.75, 0.75, 0.75, 1.0, 0.7188, 1.0, 0.7188, 0.75, 0.7188, 0.75, 0.7188, 1.0, 0.6875, 1.0, 0.6875, 0.75, 0.6875, 0.75, 0.6875, 1.0, 0.6562, 1.0, 0.6562, 0.75, 0.6562, 0.75, 0.6562, 1.0, 0.625, 1.0, 0.625, 0.75, 0.625, 0.75, 0.625, 1.0, 0.5938, 1.0, 0.5938, 0.75, 0.5938, 0.75, 0.5938, 1.0, 0.5625, 1.0, 0.5625, 0.75, 0.5625, 0.75, 0.5625, 1.0, 0.5312, 1.0, 0.5312, 0.75, 0.5312, 0.75, 0.5312, 1.0, 0.5, 1.0, 0.5, 0.75, 0.5, 0.75, 0.5, 1.0, 0.4688, 1.0, 0.4688, 0.75, 0.4688, 0.75, 0.4688, 1.0, 0.4375, 1.0, 0.4375, 0.75, 0.4375, 0.75, 0.4375, 1.0, 0.4062, 1.0, 0.4062, 0.75, 0.4062, 0.75, 0.4062, 1.0, 0.375, 1.0, 0.375, 0.75, 0.375, 0.75, 0.375, 1.0, 0.3438, 1.0, 0.3438, 0.75, 0.3438, 0.75, 0.3438, 1.0, 0.3125, 1.0, 0.3125, 0.75, 0.3125, 0.75, 0.3125, 1.0, 0.2812, 1.0, 0.2812, 0.75, 0.2812, 0.75, 0.2812, 1.0, 0.25, 1.0, 0.25, 0.75, 0.25, 0.75, 0.25, 1.0, 0.2188, 1.0, 0.2188, 0.75, 0.2188, 0.75, 0.2188, 1.0, 0.1875, 1.0, 0.1875, 0.75, 0.1875, 0.75, 0.1875, 1.0, 0.1562, 1.0, 0.1562, 0.75, 0.1562, 0.75, 0.1562, 1.0, 0.125, 1.0, 0.125, 0.75, 0.125, 0.75, 0.125, 1.0, 0.09375, 1.0, 0.09375, 0.75, 0.09375, 0.75, 0.09375, 1.0, 0.0625, 1.0, 0.0625, 0.75, 0.0625, 0.75, 0.0625, 1.0, 0.03125, 1.0, 0.03125, 0.75, 0.03125, 0.75, 0.03125, 1.0, 0.0, 1.0, 0.0, 0.75, 0.6562, 0.75, 0.6875, 0.75, 0.6875, 0.75, 0.6562, 0.75, 0.6875, 0.75, 0.7188, 0.75, 0.7188, 0.75, 0.6875, 0.75, 0.7188, 0.75, 0.75, 0.75, 0.75, 0.75, 0.7188, 0.75, 0.75, 0.75, 0.7812, 0.75, 0.7812, 0.75, 0.75, 0.75, 0.7812, 0.75, 0.8125, 0.75, 0.8125, 0.75, 0.7812, 0.75, 0.8125, 0.75, 0.8438, 0.75, 0.8438, 0.75, 0.8125, 0.75, 0.0, 0.75, 0.03125, 0.75, 0.03125, 0.75, 0.0, 0.75, 0.8438, 0.75, 0.875, 0.75, 0.875, 0.75, 0.8438, 0.75, 0.03125, 0.75, 0.0625, 0.75, 0.0625, 0.75, 0.03125, 0.75, 0.875, 0.75, 0.9062, 0.75, 0.9062, 0.75, 0.875, 0.75, 0.0625, 0.75, 0.09375, 0.75, 0.09375, 0.75, 0.0625, 0.75, 0.9062, 0.75, 0.9375, 0.75, 0.9375, 0.75, 0.9062, 0.75, 0.09375, 0.75, 0.125, 0.75, 0.125, 0.75, 0.09375, 0.75, 0.9375, 0.75, 0.9688, 0.75, 0.9688, 0.75, 0.9375, 0.75, 0.125, 0.75, 0.1562, 0.75, 0.1562, 0.75, 0.125, 0.75, 0.9688, 0.75, 1.0, 0.75, 1.0, 0.75, 0.9688, 0.75, 0.1562, 0.75, 0.1875, 0.75, 0.1875, 0.75, 0.1562, 0.75, 0.1875, 0.75, 0.2188, 0.75, 0.2188, 0.75, 0.1875, 0.75, 0.9688, 1.0, 0.0, 1.0, 0.03125, 1.0, 0.0625, 1.0, 0.09375, 1.0, 0.125, 1.0, 0.1562, 1.0, 0.1875, 1.0, 0.2188, 1.0, 0.25, 1.0, 0.2812, 1.0, 0.3125, 1.0, 0.3438, 1.0, 0.375, 1.0, 0.4062, 1.0, 0.4375, 1.0, 0.4688, 1.0, 0.5, 1.0, 0.5312, 1.0, 0.5625, 1.0, 0.5938, 1.0, 0.625, 1.0, 0.6562, 1.0, 0.6875, 1.0, 0.7188, 1.0, 0.75, 1.0, 0.7812, 1.0, 0.8125, 1.0, 0.8438, 1.0, 0.875, 1.0, 0.9062, 1.0, 0.9375, 1.0])
me_017.use_remesh_fix_poles = True
me_017.use_remesh_preserve_attributes = False
me_017.use_mirror_vertex_groups = False
me_017.update()
me_001 = bpy.data.meshes.new('立方體.001')
me_001.from_pydata([(0.0, 7.75, 31.0), (0.439, 7.707, 31.0), (0.861, 7.579, 31.0), (1.25, 7.371, 31.0), (1.591, 7.091, 31.0), (1.871, 6.75, 31.0), (2.079, 6.361, 31.0), (2.207, 5.939, 31.0), (2.25, 5.5, 31.0), (2.207, 5.061, 31.0), (2.079, 4.639, 31.0), (1.871, 4.25, 31.0), (1.591, 3.909, 31.0), (1.25, 3.629, 31.0), (0.861, 3.421, 31.0), (0.439, 3.293, 31.0), (-7.331e-07, 3.25, 31.0), (-0.439, 3.293, 31.0), (-0.861, 3.421, 31.0), (-1.25, 3.629, 31.0), (-1.591, 3.909, 31.0), (-1.871, 4.25, 31.0), (-2.079, 4.639, 31.0), (-2.207, 5.061, 31.0), (-2.25, 5.5, 31.0), (-2.207, 5.939, 31.0), (-2.079, 6.361, 31.0), (-1.871, 6.75, 31.0), (-1.591, 7.091, 31.0), (-1.25, 7.371, 31.0), (-0.861, 7.579, 31.0), (-0.4389, 7.707, 31.0), (-6.4, -0.1, 0.0), (-6.4, -0.1, 28.0), (-6.4, 23.1, 0.0), (-6.4, 23.1, 28.0), (6.4, -0.1, 0.0), (6.4, -0.1, 28.0), (6.4, 23.1, 0.0), (6.4, 23.1, 28.0), (-6.4, -0.1, 17.0), (-6.4, -0.1, 18.5), (-6.4, 23.1, 18.5), (-6.4, 23.1, 17.0), (6.4, 23.1, 18.5), (6.4, 23.1, 17.0), (6.4, -0.1, 18.5), (6.4, -0.1, 17.0), (0.439, 7.707, 28.0), (0.0, 7.75, 28.0), (-0.4389, 7.707, 28.0), (-0.861, 7.579, 28.0), (0.861, 7.579, 28.0), (-1.25, 7.371, 28.0), (1.25, 7.371, 28.0), (1.591, 7.091, 28.0), (-1.591, 7.091, 28.0), (1.871, 6.75, 28.0), (-1.871, 6.75, 28.0), (-2.079, 6.361, 28.0), (2.207, 5.939, 28.0), (2.079, 6.361, 28.0), (-2.207, 5.939, 28.0), (2.207, 5.061, 28.0), (2.25, 5.5, 28.0), (2.079, 4.639, 28.0), (1.871, 4.25, 28.0), (1.25, 3.629, 28.0), (1.591, 3.909, 28.0), (0.861, 3.421, 28.0), (0.439, 3.293, 28.0), (-7.331e-07, 3.25, 28.0), (-0.439, 3.293, 28.0), (-0.861, 3.421, 28.0), (-1.25, 3.629, 28.0), (-1.871, 4.25, 28.0), (-2.079, 4.639, 28.0), (-1.591, 3.909, 28.0), (-2.207, 5.061, 28.0), (-2.25, 5.5, 28.0), (-6.3, -4.5, 17.0), (-6.3, -4.5, 18.5), (6.3, -4.5, 18.5), (6.3, -4.5, 17.0), (-6.3, 27.5, 18.5), (-6.3, 27.5, 17.0), (6.3, 27.5, 18.5), (6.3, 27.5, 17.0)], [], [(1, 0, 31, 30, 29, 28, 27, 26, 25, 24, 23, 22, 21, 20, 19, 18, 17, 16, 15, 14, 13, 12, 11, 10, 9, 8, 7, 6, 5, 4, 3, 2), (41, 33, 35, 42), (42, 35, 39, 44), (44, 39, 37, 46), (46, 37, 33, 41), (34, 38, 36, 32), (39, 35, 33, 79, 62, 59, 58, 56, 53, 51, 50, 49, 48, 52, 54, 55, 57, 61, 60, 64, 37), (36, 47, 40, 32), (46, 41, 81, 82), (38, 45, 47, 36), (45, 44, 46, 47), (34, 43, 45, 38), (42, 44, 86, 84), (32, 40, 43, 34), (40, 41, 42, 43), (63, 64, 8, 9), (68, 66, 11, 12), (66, 65, 10, 11), (62, 79, 24, 25), (60, 61, 6, 7), (64, 60, 7, 8), (57, 55, 4, 5), (49, 50, 31, 0), (72, 71, 16, 17), (58, 59, 26, 27), (71, 70, 15, 16), (50, 51, 30, 31), (55, 54, 3, 4), (74, 73, 18, 19), (54, 52, 2, 3), (67, 68, 12, 13), (53, 56, 28, 29), (59, 62, 25, 26), (77, 74, 19, 20), (69, 67, 13, 14), (76, 75, 21, 22), (48, 49, 0, 1), (61, 57, 5, 6), (79, 78, 23, 24), (65, 63, 9, 10), (73, 72, 17, 18), (51, 53, 29, 30), (78, 76, 22, 23), (52, 48, 1, 2), (70, 69, 14, 15), (56, 58, 27, 28), (37, 64, 63, 65, 66, 68, 67, 69, 70, 71, 72, 73, 74, 77, 75, 76, 78, 79, 33), (75, 77, 20, 21), (83, 82, 81, 80), (47, 46, 82, 83), (41, 40, 80, 81), (40, 47, 83, 80), (85, 84, 86, 87), (44, 45, 87, 86), (43, 42, 84, 85), (45, 43, 85, 87)])
_uv = me_001.uv_layers.new(name='UVMap')
_uv.uv.foreach_set('vector', [0.2968, 0.4854, 0.25, 0.49, 0.2032, 0.4854, 0.1582, 0.4717, 0.1167, 0.4496, 0.08029, 0.4197, 0.05045, 0.3833, 0.02827, 0.3418, 0.01461, 0.2968, 0.01, 0.25, 0.01461, 0.2032, 0.02827, 0.1582, 0.05045, 0.1167, 0.08029, 0.08029, 0.1167, 0.05045, 0.1582, 0.02827, 0.2032, 0.01461, 0.25, 0.01, 0.2968, 0.01461, 0.3418, 0.02827, 0.3833, 0.05045, 0.4197, 0.08029, 0.4496, 0.1167, 0.4717, 0.1582, 0.4854, 0.2032, 0.49, 0.25, 0.4854, 0.2968, 0.4717, 0.3418, 0.4496, 0.3833, 0.4197, 0.4197, 0.3833, 0.4496, 0.3418, 0.4717, 0.5727, 0.0, 0.625, 0.0, 0.625, 0.25, 0.5727, 0.25, 0.5727, 0.25, 0.625, 0.25, 0.625, 0.5, 0.5727, 0.5, 0.5727, 0.5, 0.625, 0.5, 0.625, 0.75, 0.5727, 0.75, 0.5727, 0.75, 0.625, 0.75, 0.625, 1.0, 0.5727, 1.0, 0.125, 0.5, 0.375, 0.5, 0.375, 0.75, 0.125, 0.75, 0.625, 0.5, 0.875, 0.5, 0.875, 0.75, 0.7996, 0.6902, 0.7987, 0.6849, 0.7958, 0.6798, 0.7912, 0.6751, 0.7851, 0.671, 0.7776, 0.6676, 0.769, 0.6651, 0.7597, 0.6636, 0.75, 0.663, 0.7403, 0.6636, 0.731, 0.6651, 0.7224, 0.6676, 0.7149, 0.671, 0.7088, 0.6751, 0.7042, 0.6798, 0.7013, 0.6849, 0.7004, 0.6902, 0.625, 0.75, 0.375, 0.75, 0.4894, 0.75, 0.4894, 1.0, 0.375, 1.0, 0.5727, 0.75, 0.5727, 1.0, 0.5727, 1.0, 0.5727, 0.75, 0.375, 0.5, 0.4894, 0.5, 0.4894, 0.75, 0.375, 0.75, 0.4894, 0.5, 0.5727, 0.5, 0.5727, 0.75, 0.4894, 0.75, 0.375, 0.25, 0.4894, 0.25, 0.4894, 0.5, 0.375, 0.5, 0.5727, 0.25, 0.5727, 0.5, 0.5727, 0.5, 0.5727, 0.25, 0.375, 0.0, 0.4894, 0.0, 0.4894, 0.25, 0.375, 0.25, 0.4894, 0.0, 0.5727, 0.0, 0.5727, 0.25, 0.4894, 0.25, 0.7188, 0.5774, 0.75, 0.5774, 0.75, 1.0, 0.7188, 1.0, 0.625, 0.5774, 0.6562, 0.5774, 0.6562, 1.0, 0.625, 1.0, 0.6562, 0.5774, 0.6875, 0.5774, 0.6875, 1.0, 0.6562, 1.0, 0.2188, 0.5774, 0.25, 0.5774, 0.25, 1.0, 0.2188, 1.0, 0.7812, 0.5774, 0.8125, 0.5774, 0.8125, 1.0, 0.7812, 1.0, 0.75, 0.5774, 0.7812, 0.5774, 0.7812, 1.0, 0.75, 1.0, 0.8438, 0.5774, 0.875, 0.5774, 0.875, 1.0, 0.8438, 1.0, 0.0, 0.5774, 0.03125, 0.5774, 0.03125, 1.0, 0.0, 1.0, 0.4688, 0.5774, 0.5, 0.5774, 0.5, 1.0, 0.4688, 1.0, 0.1562, 0.5774, 0.1875, 0.5774, 0.1875, 1.0, 0.1562, 1.0, 0.5, 0.5774, 0.5312, 0.5774, 0.5312, 1.0, 0.5, 1.0, 0.03125, 0.5774, 0.0625, 0.5774, 0.0625, 1.0, 0.03125, 1.0, 0.875, 0.5774, 0.9062, 0.5774, 0.9062, 1.0, 0.875, 1.0, 0.4062, 0.5774, 0.4375, 0.5774, 0.4375, 1.0, 0.4062, 1.0, 0.9062, 0.5774, 0.9375, 0.5774, 0.9375, 1.0, 0.9062, 1.0, 0.5938, 0.5774, 0.625, 0.5774, 0.625, 1.0, 0.5938, 1.0, 0.09375, 0.5774, 0.125, 0.5774, 0.125, 1.0, 0.09375, 1.0, 0.1875, 0.5774, 0.2188, 0.5774, 0.2188, 1.0, 0.1875, 1.0, 0.375, 0.5774, 0.4062, 0.5774, 0.4062, 1.0, 0.375, 1.0, 0.5625, 0.5774, 0.5938, 0.5774, 0.5938, 1.0, 0.5625, 1.0, 0.3125, 0.5774, 0.3438, 0.5774, 0.3438, 1.0, 0.3125, 1.0, 0.9688, 0.5774, 1.0, 0.5774, 1.0, 1.0, 0.9688, 1.0, 0.8125, 0.5774, 0.8438, 0.5774, 0.8438, 1.0, 0.8125, 1.0, 0.25, 0.5774, 0.2812, 0.5774, 0.2812, 1.0, 0.25, 1.0, 0.6875, 0.5774, 0.7188, 0.5774, 0.7188, 1.0, 0.6875, 1.0, 0.4375, 0.5774, 0.4688, 0.5774, 0.4688, 1.0, 0.4375, 1.0, 0.0625, 0.5774, 0.09375, 0.5774, 0.09375, 1.0, 0.0625, 1.0, 0.2812, 0.5774, 0.3125, 0.5774, 0.3125, 1.0, 0.2812, 1.0, 0.9375, 0.5774, 0.9688, 0.5774, 0.9688, 1.0, 0.9375, 1.0, 0.5312, 0.5774, 0.5625, 0.5774, 0.5625, 1.0, 0.5312, 1.0, 0.125, 0.5774, 0.1562, 0.5774, 0.1562, 1.0, 0.125, 1.0, 0.625, 0.75, 0.7004, 0.6902, 0.7013, 0.6955, 0.7042, 0.7006, 0.7088, 0.7053, 0.7149, 0.7094, 0.7224, 0.7128, 0.731, 0.7153, 0.7403, 0.7169, 0.75, 0.7174, 0.7597, 0.7169, 0.769, 0.7153, 0.7776, 0.7128, 0.7851, 0.7094, 0.7912, 0.7053, 0.7958, 0.7006, 0.7987, 0.6955, 0.7996, 0.6902, 0.875, 0.75, 0.3438, 0.5774, 0.375, 0.5774, 0.375, 1.0, 0.3438, 1.0, 0.4894, 0.75, 0.5727, 0.75, 0.5727, 1.0, 0.4894, 1.0, 0.4894, 0.75, 0.5727, 0.75, 0.5727, 0.75, 0.4894, 0.75, 0.5727, 0.0, 0.4894, 0.0, 0.4894, 0.0, 0.5727, 0.0, 0.4894, 1.0, 0.4894, 0.75, 0.4894, 0.75, 0.4894, 1.0, 0.4894, 0.25, 0.5727, 0.25, 0.5727, 0.5, 0.4894, 0.5, 0.5727, 0.5, 0.4894, 0.5, 0.4894, 0.5, 0.5727, 0.5, 0.4894, 0.25, 0.5727, 0.25, 0.5727, 0.25, 0.4894, 0.25, 0.4894, 0.5, 0.4894, 0.25, 0.4894, 0.25, 0.4894, 0.5])
me_001.use_remesh_fix_poles = True
me_001.use_remesh_preserve_attributes = False
me_001.use_mirror_vertex_groups = False
me_001.update()

# ---- objects
ob_cut__screw_1___servo_back = bpy.data.objects.new('[CUT] Screw 1 - Servo Back', me_x)
ob_cut__screw_2___server_front = bpy.data.objects.new('[CUT] Screw 2 - Server Front', me_017)
ob_ref__sg_90 = bpy.data.objects.new('[REF] SG-90', me_001)

# ---- transforms, parenting, visibility, modifiers, constraints
ob_cut__screw_1___servo_back.location = (0.0, -2.5, 9.2)
ob_cut__screw_1___servo_back.lineart.crease_threshold = 0.0
ob_cut__screw_2___server_front.location = (0.0, 25.5, 9.2)
ob_cut__screw_2___server_front.lineart.crease_threshold = 0.0
ob_ref__sg_90.location = (0.0, 0.0, 0.0)
ob_ref__sg_90.lineart.crease_threshold = 0.0
_m = ob_ref__sg_90.modifiers.new('布林 - [CUT] Screw 1', 'BOOLEAN')
_m.object = ob_cut__screw_1___servo_back
_m.solver = 'FAST'
_m = ob_ref__sg_90.modifiers.new('布林 - [CUT] Screw 2', 'BOOLEAN')
_m.object = ob_cut__screw_2___server_front
_m.solver = 'FAST'

# ---- collection membership
col_collection.objects.link(ob_cut__screw_1___servo_back)
col_collection.objects.link(ob_cut__screw_2___server_front)
col_collection.objects.link(ob_ref__sg_90)

# ---- scene / render settings (as saved in the file)
scene.frame_start = 1; scene.frame_end = 250; scene.frame_set(1)
scene.render.engine = 'BLENDER_EEVEE_NEXT'
scene.cycles.use_denoising = False
scene.cycles.samples = 128
scene.cycles.sampling_pattern = 'TABULATED_SOBOL'
scene.cycles.use_adaptive_sampling = False
scene.cycles.use_light_tree = False
scene.view_settings.view_transform = 'Filmic'
scene.unit_settings.scale_length = 0.001
bpy.context.view_layer.update()

# ---- added for rendering (the .blend has no active camera and no usable light): camera, sun
cam_auto = bpy.data.cameras.new('AutoCamera')
cam_auto.lens = 50.0
cam_auto.sensor_width = 36.0
cam_auto.clip_end = 1000.0
ob_auto_camera = bpy.data.objects.new('AutoCamera', cam_auto)
scene.collection.objects.link(ob_auto_camera)
ob_auto_camera.location = (42.8893, -39.9672, 49.8115)
ob_auto_camera.rotation_euler = (1.09748, -7.21219e-08, 0.694738)
scene.camera = ob_auto_camera
light_auto_sun = bpy.data.lights.new('AutoSun', 'SUN')
light_auto_sun.energy = 3.0
light_auto_sun.angle = 0.0523599
ob_auto_sun = bpy.data.objects.new('AutoSun', light_auto_sun)
scene.collection.objects.link(ob_auto_sun)
ob_auto_sun.rotation_euler = (0.872665, 0.174533, 0.523599)
bpy.context.view_layer.update()

